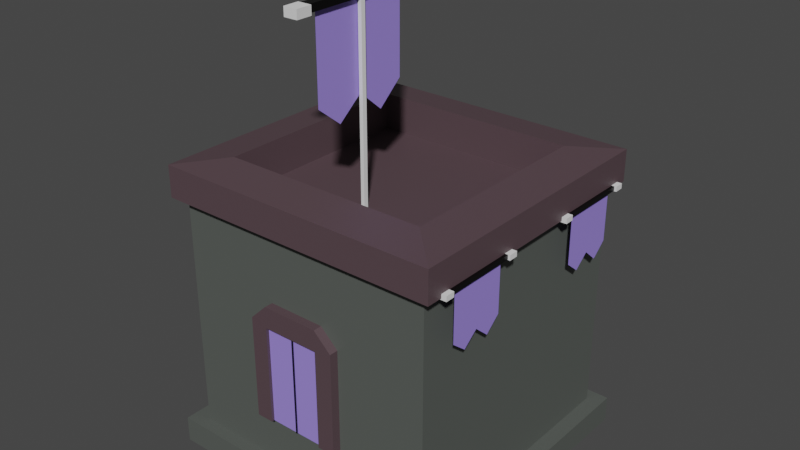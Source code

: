 # Source: house1.blend  (saved by Blender 3.0.42; exported with 4.5.12 LTS)
import bpy
from mathutils import Matrix  # noqa: F401  (used for matrix-valued properties, if any)

bpy.ops.wm.read_factory_settings(use_empty=True)
scene = bpy.context.scene
scene.name = 'Scene'

# ---- collections
col_collection = bpy.data.collections.new('Collection'); scene.collection.children.link(col_collection)

# ---- materials (node trees are filled in below, after node groups)
mat_1 = bpy.data.materials.new('1')
mat_1.use_transparent_shadow = False
mat_material_001 = bpy.data.materials.new('Material.001')
mat_material_001.use_transparent_shadow = False
mat_material_002 = bpy.data.materials.new('Material.002')
mat_material_002.use_transparent_shadow = False
mat_material = bpy.data.materials.new('Material')
mat_material.alpha_threshold = 0.0
mat_material.use_transparent_shadow = False
mat_material.line_color = (0.0, 0.0, 0.0, 1.0)
mat_material_003 = bpy.data.materials.new('Material.003')
mat_material_003.use_transparent_shadow = False
mat_material_005 = bpy.data.materials.new('Material.005')
mat_material_005.alpha_threshold = 0.0
mat_material_005.use_transparent_shadow = False
mat_material_005.line_color = (0.0, 0.0, 0.0, 1.0)
mat_material_006 = bpy.data.materials.new('Material.006')
mat_material_006.alpha_threshold = 0.0
mat_material_006.use_transparent_shadow = False
mat_material_006.line_color = (0.0, 0.0, 0.0, 1.0)
mat_material_008 = bpy.data.materials.new('Material.008')
mat_material_008.use_transparent_shadow = False

# ---- material node trees
mat_1.use_nodes = True; mat_1.node_tree.nodes.clear()
_N = mat_1.node_tree.nodes; _L = mat_1.node_tree.links
n0 = _N.new('ShaderNodeBsdfPrincipled'); n0.name = 'Principled BSDF'; n0.location = (10, 300)
n0.distribution = 'GGX'
n0.subsurface_method = 'RANDOM_WALK_SKIN'
n0.inputs[0].default_value = (0.09254, 0.1025, 0.09313, 1.0)
n0.inputs[3].default_value = 1.45
n0.inputs[27].default_value = (0.0, 0.0, 0.0, 1.0)
n0.inputs[28].default_value = 1.0
n1 = _N.new('ShaderNodeOutputMaterial'); n1.name = 'Material Output'; n1.location = (300, 300)
_L.new(n0.outputs[0], n1.inputs[0])
n1.is_active_output = True
mat_material_001.use_nodes = True; mat_material_001.node_tree.nodes.clear()
_N = mat_material_001.node_tree.nodes; _L = mat_material_001.node_tree.links
n0 = _N.new('ShaderNodeBsdfPrincipled'); n0.name = 'Principled BSDF'; n0.location = (10, 300)
n0.distribution = 'GGX'
n0.subsurface_method = 'RANDOM_WALK_SKIN'
n0.inputs[0].default_value = (0.09084, 0.05796, 0.0678, 1.0)
n0.inputs[3].default_value = 1.45
n0.inputs[27].default_value = (0.0, 0.0, 0.0, 1.0)
n0.inputs[28].default_value = 1.0
n1 = _N.new('ShaderNodeOutputMaterial'); n1.name = 'Material Output'; n1.location = (300, 300)
_L.new(n0.outputs[0], n1.inputs[0])
n1.is_active_output = True
mat_material_002.use_nodes = True; mat_material_002.node_tree.nodes.clear()
_N = mat_material_002.node_tree.nodes; _L = mat_material_002.node_tree.links
n0 = _N.new('ShaderNodeBsdfPrincipled'); n0.name = 'Principled BSDF'; n0.location = (10, 300)
n0.distribution = 'GGX'
n0.subsurface_method = 'RANDOM_WALK_SKIN'
n0.inputs[0].default_value = (0.3324, 0.2407, 0.8, 1.0)
n0.inputs[3].default_value = 1.45
n0.inputs[27].default_value = (0.0, 0.0, 0.0, 1.0)
n0.inputs[28].default_value = 1.0
n1 = _N.new('ShaderNodeOutputMaterial'); n1.name = 'Material Output'; n1.location = (300, 300)
_L.new(n0.outputs[0], n1.inputs[0])
n1.is_active_output = True
mat_material.use_nodes = True; mat_material.node_tree.nodes.clear()
_N = mat_material.node_tree.nodes; _L = mat_material.node_tree.links
n0 = _N.new('ShaderNodeOutputMaterial'); n0.name = 'Material Output'; n0.location = (300, 300)
n1 = _N.new('ShaderNodeBsdfPrincipled'); n1.name = 'Principled BSDF'; n1.location = (10, 300)
n1.distribution = 'GGX'
n1.subsurface_method = 'RANDOM_WALK_SKIN'
n1.inputs[0].default_value = (0.0, 0.0, 0.0, 1.0)
n1.inputs[2].default_value = 0.4
n1.inputs[3].default_value = 1.45
n1.inputs[27].default_value = (0.0, 0.0, 0.0, 1.0)
n1.inputs[28].default_value = 1.0
_L.new(n1.outputs[0], n0.inputs[0])
n0.is_active_output = True
mat_material_003.use_nodes = True; mat_material_003.node_tree.nodes.clear()
_N = mat_material_003.node_tree.nodes; _L = mat_material_003.node_tree.links
n0 = _N.new('ShaderNodeBsdfPrincipled'); n0.name = 'Principled BSDF'; n0.location = (10, 300)
n0.distribution = 'GGX'
n0.subsurface_method = 'RANDOM_WALK_SKIN'
n0.inputs[0].default_value = (0.0002983, 0.8, 0.0, 1.0)
n0.inputs[3].default_value = 1.45
n0.inputs[27].default_value = (0.0, 0.0, 0.0, 1.0)
n0.inputs[28].default_value = 1.0
n1 = _N.new('ShaderNodeOutputMaterial'); n1.name = 'Material Output'; n1.location = (300, 300)
_L.new(n0.outputs[0], n1.inputs[0])
n1.is_active_output = True
mat_material_005.use_nodes = True; mat_material_005.node_tree.nodes.clear()
_N = mat_material_005.node_tree.nodes; _L = mat_material_005.node_tree.links
n0 = _N.new('ShaderNodeOutputMaterial'); n0.name = 'Material Output'; n0.location = (300, 300)
n1 = _N.new('ShaderNodeBsdfPrincipled'); n1.name = 'Principled BSDF'; n1.location = (10, 300)
n1.distribution = 'GGX'
n1.subsurface_method = 'RANDOM_WALK_SKIN'
n1.inputs[0].default_value = (0.0, 0.0, 0.0, 1.0)
n1.inputs[2].default_value = 0.4
n1.inputs[3].default_value = 1.45
n1.inputs[27].default_value = (0.0, 0.0, 0.0, 1.0)
n1.inputs[28].default_value = 1.0
_L.new(n1.outputs[0], n0.inputs[0])
n0.is_active_output = True
mat_material_006.use_nodes = True; mat_material_006.node_tree.nodes.clear()
_N = mat_material_006.node_tree.nodes; _L = mat_material_006.node_tree.links
n0 = _N.new('ShaderNodeOutputMaterial'); n0.name = 'Material Output'; n0.location = (300, 300)
n1 = _N.new('ShaderNodeBsdfPrincipled'); n1.name = 'Principled BSDF'; n1.location = (10, 300)
n1.distribution = 'GGX'
n1.subsurface_method = 'RANDOM_WALK_SKIN'
n1.inputs[0].default_value = (0.0, 0.0, 0.0, 1.0)
n1.inputs[2].default_value = 0.4
n1.inputs[3].default_value = 1.45
n1.inputs[27].default_value = (0.0, 0.0, 0.0, 1.0)
n1.inputs[28].default_value = 1.0
_L.new(n1.outputs[0], n0.inputs[0])
n0.is_active_output = True
mat_material_008.use_nodes = True; mat_material_008.node_tree.nodes.clear()
_N = mat_material_008.node_tree.nodes; _L = mat_material_008.node_tree.links
n0 = _N.new('ShaderNodeBsdfPrincipled'); n0.name = 'Principled BSDF'; n0.location = (10, 300)
n0.distribution = 'GGX'
n0.subsurface_method = 'RANDOM_WALK_SKIN'
n0.inputs[0].default_value = (0.0002983, 0.8, 0.0, 1.0)
n0.inputs[3].default_value = 1.45
n0.inputs[27].default_value = (0.0, 0.0, 0.0, 1.0)
n0.inputs[28].default_value = 1.0
n1 = _N.new('ShaderNodeOutputMaterial'); n1.name = 'Material Output'; n1.location = (300, 300)
_L.new(n0.outputs[0], n1.inputs[0])
n1.is_active_output = True

# ---- world
world_world = bpy.data.worlds.new('World'); scene.world = world_world
world_world.use_nodes = True; world_world.node_tree.nodes.clear()
_N = world_world.node_tree.nodes; _L = world_world.node_tree.links
n0 = _N.new('ShaderNodeOutputWorld'); n0.name = 'World Output'; n0.location = (300, 300)
n1 = _N.new('ShaderNodeBackground'); n1.name = 'Background'; n1.location = (10, 300)
n1.inputs[0].default_value = (0.05088, 0.05088, 0.05088, 1.0)
_L.new(n1.outputs[0], n0.inputs[0])
n0.is_active_output = True
world_world.color = (0.05088, 0.05088, 0.05088)
world_world.use_sun_shadow = False
world_world.sun_shadow_jitter_overblur = 0.0

# ---- meshes
me_cube_001 = bpy.data.meshes.new('Cube.001')
me_cube_001.from_pydata([(-1.0, -1.0, -1.0), (0.7858, -0.7858, 0.7225), (-1.0, 1.0, -1.0), (0.7858, 0.7858, 0.7225), (1.0, -1.0, -1.0), (-0.7858, 0.7858, 0.7225), (1.0, 1.0, -1.0), (-0.7858, -0.7858, 0.7225), (-1.0, -1.0, 1.0), (-1.0, 1.0, 1.0), (1.0, 1.0, 1.0), (1.0, -1.0, 1.0), (-1.0, -1.0, 1.0), (-1.0, 1.0, 1.0), (1.0, 1.0, 1.0), (1.0, -1.0, 1.0), (-1.0, -1.0, 1.0), (-1.0, 1.0, 1.0), (1.0, 1.0, 1.0), (1.0, -1.0, 1.0), (-1.0, -1.0, 1.0), (-1.0, 1.0, 1.0), (1.0, 1.0, 1.0), (1.0, -1.0, 1.0), (-1.0, -1.0, 1.0), (-1.0, 1.0, 1.0), (1.0, 1.0, 1.0), (1.0, -1.0, 1.0), (-1.0, -1.0, 1.0), (-0.7858, -0.7858, 1.0), (-0.7858, 0.7858, 1.0), (-1.0, 1.0, 1.0), (0.7858, -0.7858, 1.0), (1.0, -1.0, 1.0), (0.7858, 0.7858, 1.0), (1.0, 1.0, 1.0)], [], [(0, 8, 9, 2), (2, 9, 10, 6), (6, 10, 11, 4), (4, 11, 8, 0), (2, 6, 4, 0), (33, 28, 24, 27), (12, 13, 9, 8), (13, 14, 10, 9), (14, 15, 11, 10), (15, 12, 8, 11), (16, 17, 13, 12), (17, 18, 14, 13), (18, 19, 15, 14), (19, 16, 12, 15), (20, 21, 17, 16), (21, 22, 18, 17), (22, 23, 19, 18), (23, 20, 16, 19), (24, 25, 21, 20), (25, 26, 22, 21), (26, 27, 23, 22), (27, 24, 20, 23), (34, 30, 5, 3), (35, 33, 27, 26), (3, 5, 7, 1), (31, 35, 26, 25), (29, 30, 31, 28), (30, 34, 35, 31), (34, 32, 33, 35), (32, 29, 28, 33), (28, 31, 25, 24), (32, 34, 3, 1), (30, 29, 7, 5), (29, 32, 1, 7)])
_uv = me_cube_001.uv_layers.new(name='UVMap')
_uv.uv.foreach_set('vector', [0.375, 0.0, 0.625, 0.0, 0.625, 0.25, 0.375, 0.25, 0.375, 0.25, 0.625, 0.25, 0.625, 0.5, 0.375, 0.5, 0.375, 0.5, 0.625, 0.5, 0.625, 0.75, 0.375, 0.75, 0.375, 0.75, 0.625, 0.75, 0.625, 1.0, 0.375, 1.0, 0.125, 0.5, 0.375, 0.5, 0.375, 0.75, 0.125, 0.75, 0.625, 0.75, 0.875, 0.75, 0.875, 0.75, 0.625, 0.75, 0.875, 0.75, 0.875, 0.5, 0.875, 0.5, 0.875, 0.75, 0.875, 0.5, 0.625, 0.5, 0.625, 0.5, 0.875, 0.5, 0.625, 0.5, 0.625, 0.75, 0.625, 0.75, 0.625, 0.5, 0.625, 0.75, 0.875, 0.75, 0.875, 0.75, 0.625, 0.75, 0.875, 0.75, 0.875, 0.5, 0.875, 0.5, 0.875, 0.75, 0.875, 0.5, 0.625, 0.5, 0.625, 0.5, 0.875, 0.5, 0.625, 0.5, 0.625, 0.75, 0.625, 0.75, 0.625, 0.5, 0.625, 0.75, 0.875, 0.75, 0.875, 0.75, 0.625, 0.75, 0.875, 0.75, 0.875, 0.5, 0.875, 0.5, 0.875, 0.75, 0.875, 0.5, 0.625, 0.5, 0.625, 0.5, 0.875, 0.5, 0.625, 0.5, 0.625, 0.75, 0.625, 0.75, 0.625, 0.5, 0.625, 0.75, 0.875, 0.75, 0.875, 0.75, 0.625, 0.75, 0.875, 0.75, 0.875, 0.5, 0.875, 0.5, 0.875, 0.75, 0.875, 0.5, 0.625, 0.5, 0.625, 0.5, 0.875, 0.5, 0.625, 0.5, 0.625, 0.75, 0.625, 0.75, 0.625, 0.5, 0.625, 0.75, 0.875, 0.75, 0.875, 0.75, 0.625, 0.75, 0.6518, 0.5268, 0.8482, 0.5268, 0.8482, 0.5268, 0.6518, 0.5268, 0.625, 0.5, 0.625, 0.75, 0.625, 0.75, 0.625, 0.5, 0.6518, 0.5268, 0.8482, 0.5268, 0.8482, 0.7232, 0.6518, 0.7232, 0.875, 0.5, 0.625, 0.5, 0.625, 0.5, 0.875, 0.5, 0.8482, 0.7232, 0.8482, 0.5268, 0.875, 0.5, 0.875, 0.75, 0.8482, 0.5268, 0.6518, 0.5268, 0.625, 0.5, 0.875, 0.5, 0.6518, 0.5268, 0.6518, 0.7232, 0.625, 0.75, 0.625, 0.5, 0.6518, 0.7232, 0.8482, 0.7232, 0.875, 0.75, 0.625, 0.75, 0.875, 0.75, 0.875, 0.5, 0.875, 0.5, 0.875, 0.75, 0.6518, 0.7232, 0.6518, 0.5268, 0.6518, 0.5268, 0.6518, 0.7232, 0.8482, 0.5268, 0.8482, 0.7232, 0.8482, 0.7232, 0.8482, 0.5268, 0.8482, 0.7232, 0.6518, 0.7232, 0.6518, 0.7232, 0.8482, 0.7232])
me_cube_001.materials.append(mat_1)
me_cube_001.use_remesh_fix_poles = True
me_cube_001.use_remesh_preserve_attributes = False
me_cube_001.update()
me_cube_003 = bpy.data.meshes.new('Cube.003')
me_cube_003.from_pydata([(-1.0, -1.0, -1.0), (-1.0, -1.0, 0.7103), (-1.0, 1.0, -1.0), (-1.0, 1.0, 0.7103), (1.0, -1.0, -1.0), (1.0, -1.0, 0.7103), (1.0, 1.0, -1.0), (1.0, 1.0, 0.7103), (-1.0, -1.0, 0.6366), (-1.0, 1.0, 0.6366), (1.0, 1.0, 0.6366), (1.0, -1.0, 0.6366), (-1.0, 0.6296, -1.0), (-1.0, 0.6296, 0.9855), (1.0, 0.6296, -1.0), (1.0, 0.6296, 0.9855), (1.0, 0.6296, 0.6366), (-1.0, 0.6296, 0.6366), (-1.0, -0.6171, -1.0), (1.0, -0.6171, 0.9855), (1.0, -0.6171, 0.6366), (-1.0, -0.6171, 0.9855), (1.0, -0.6171, -1.0), (-1.0, -0.6171, 0.6366), (-0.2194, -0.6171, 0.6366), (-0.2194, 0.6296, 0.6366), (-0.2194, 0.6296, -1.0), (-0.2194, -0.6171, -1.0), (-0.511, -0.6171, 0.6366), (-0.511, 0.6296, 0.6366), (-0.511, 0.6296, -1.0), (-0.511, -0.6171, -1.0), (-1.0, 0.6296, 0.9855), (1.0, 0.6296, -1.0), (-1.0, 0.6296, 0.6366), (-1.0, 0.6296, -1.0), (1.0, 0.6296, 0.9855), (1.0, 0.6296, 0.6366), (-0.2194, 0.6296, 0.6366), (-0.2194, 0.6296, -1.0), (-0.511, 0.6296, 0.6366), (-0.511, 0.6296, -1.0)], [], [(17, 13, 3, 9), (9, 3, 7, 10), (20, 19, 5, 11), (11, 5, 1, 8), (18, 22, 4, 0), (19, 21, 1, 5), (4, 11, 8, 0), (22, 20, 11, 4), (2, 9, 10, 6), (12, 17, 9, 2), (6, 10, 16, 14), (7, 3, 13, 15), (2, 6, 14, 12), (10, 7, 15, 16), (34, 32, 13, 17), (8, 1, 21, 23), (0, 8, 23, 18), (33, 37, 20, 22), (36, 32, 21, 19), (37, 36, 19, 20), (39, 27, 31, 41), (18, 23, 24, 27), (17, 12, 26, 25), (34, 17, 25, 38), (41, 40, 29, 30), (38, 25, 29, 40), (27, 24, 28, 31), (25, 26, 30, 29), (24, 38, 40, 28), (31, 28, 40, 41), (23, 34, 38, 24), (26, 39, 41, 30), (16, 15, 36, 37), (12, 14, 33, 35), (15, 13, 32, 36), (14, 16, 37, 33), (23, 21, 32, 34), (12, 35, 39, 26)])
me_cube_003.polygons.foreach_set('material_index', [0, 0, 0, 0, 0, 0, 0, 0, 0, 0, 0, 0, 0, 0, 0, 0, 0, 0, 0, 0, 0, 0, 0, 0, 1, 0, 0, 0, 0, 1, 0, 0, 0, 0, 0, 0, 0, 0])
_uv = me_cube_003.uv_layers.new(name='UVMap')
_uv.uv.foreach_set('vector', [0.5796, 0.2037, 0.625, 0.2037, 0.625, 0.25, 0.5796, 0.25, 0.5796, 0.25, 0.625, 0.25, 0.625, 0.5, 0.5796, 0.5, 0.5796, 0.7021, 0.625, 0.7021, 0.625, 0.75, 0.5796, 0.75, 0.5796, 0.75, 0.625, 0.75, 0.625, 1.0, 0.5796, 1.0, 0.125, 0.7021, 0.375, 0.7021, 0.375, 0.75, 0.125, 0.75, 0.625, 0.7021, 0.875, 0.7021, 0.875, 0.75, 0.625, 0.75, 0.375, 0.75, 0.5796, 0.75, 0.5796, 1.0, 0.375, 1.0, 0.375, 0.7021, 0.5796, 0.7021, 0.5796, 0.75, 0.375, 0.75, 0.375, 0.25, 0.5796, 0.25, 0.5796, 0.5, 0.375, 0.5, 0.375, 0.2037, 0.5796, 0.2037, 0.5796, 0.25, 0.375, 0.25, 0.375, 0.5, 0.5796, 0.5, 0.5796, 0.5463, 0.375, 0.5463, 0.625, 0.5, 0.875, 0.5, 0.875, 0.5463, 0.625, 0.5463, 0.125, 0.5, 0.375, 0.5, 0.375, 0.5463, 0.125, 0.5463, 0.5796, 0.5, 0.625, 0.5, 0.625, 0.5463, 0.5796, 0.5463, 0.5796, 0.2037, 0.625, 0.2037, 0.625, 0.2037, 0.5796, 0.2037, 0.5796, 0.0, 0.625, 0.0, 0.625, 0.04787, 0.5796, 0.04787, 0.375, 0.0, 0.5796, 0.0, 0.5796, 0.04787, 0.375, 0.04787, 0.375, 0.5463, 0.5796, 0.5463, 0.5796, 0.7021, 0.375, 0.7021, 0.625, 0.5463, 0.875, 0.5463, 0.875, 0.7021, 0.625, 0.7021, 0.5796, 0.5463, 0.625, 0.5463, 0.625, 0.7021, 0.5796, 0.7021, 0.125, 0.5463, 0.125, 0.7021, 0.125, 0.7021, 0.125, 0.5463, 0.375, 0.04787, 0.5796, 0.04787, 0.5796, 0.04787, 0.375, 0.04787, 0.5796, 0.2037, 0.375, 0.2037, 0.375, 0.2037, 0.5796, 0.2037, 0.5796, 0.2037, 0.5796, 0.2037, 0.5796, 0.2037, 0.5796, 0.2037, 0.375, 0.2037, 0.5796, 0.2037, 0.5796, 0.2037, 0.375, 0.2037, 0.5796, 0.2037, 0.5796, 0.2037, 0.5796, 0.2037, 0.5796, 0.2037, 0.375, 0.04787, 0.5796, 0.04787, 0.5796, 0.04787, 0.375, 0.04787, 0.5796, 0.2037, 0.375, 0.2037, 0.375, 0.2037, 0.5796, 0.2037, 0.5796, 0.04787, 0.5796, 0.2037, 0.5796, 0.2037, 0.5796, 0.04787, 0.375, 0.04787, 0.5796, 0.04787, 0.5796, 0.2037, 0.375, 0.2037, 0.5796, 0.04787, 0.5796, 0.2037, 0.5796, 0.2037, 0.5796, 0.04787, 0.125, 0.5463, 0.125, 0.5463, 0.125, 0.5463, 0.125, 0.5463, 0.5796, 0.5463, 0.625, 0.5463, 0.625, 0.5463, 0.5796, 0.5463, 0.125, 0.5463, 0.375, 0.5463, 0.375, 0.5463, 0.125, 0.5463, 0.625, 0.5463, 0.875, 0.5463, 0.875, 0.5463, 0.625, 0.5463, 0.375, 0.5463, 0.5796, 0.5463, 0.5796, 0.5463, 0.375, 0.5463, 0.5796, 0.04787, 0.625, 0.04787, 0.625, 0.2037, 0.5796, 0.2037, 0.125, 0.5463, 0.125, 0.5463, 0.125, 0.5463, 0.125, 0.5463])
me_cube_003.materials.append(mat_material_001)
me_cube_003.materials.append(mat_material_002)
me_cube_003.use_remesh_fix_poles = True
me_cube_003.use_remesh_preserve_attributes = False
me_cube_003.update()
me_cube_004 = bpy.data.meshes.new('Cube.004')
me_cube_004.from_pydata([(-1.0, -1.0, -1.0), (-1.0, -1.0, 1.0), (-1.0, 1.0, -1.0), (-1.0, 1.0, 1.0), (1.0, -1.0, -1.0), (1.0, -1.0, 1.0), (1.0, 1.0, -1.0), (1.0, 1.0, 1.0)], [], [(0, 1, 3, 2), (2, 3, 7, 6), (6, 7, 5, 4), (4, 5, 1, 0), (2, 6, 4, 0), (7, 3, 1, 5)])
_uv = me_cube_004.uv_layers.new(name='UVMap')
_uv.uv.foreach_set('vector', [0.375, 0.0, 0.625, 0.0, 0.625, 0.25, 0.375, 0.25, 0.375, 0.25, 0.625, 0.25, 0.625, 0.5, 0.375, 0.5, 0.375, 0.5, 0.625, 0.5, 0.625, 0.75, 0.375, 0.75, 0.375, 0.75, 0.625, 0.75, 0.625, 1.0, 0.375, 1.0, 0.125, 0.5, 0.375, 0.5, 0.375, 0.75, 0.125, 0.75, 0.625, 0.5, 0.875, 0.5, 0.875, 0.75, 0.625, 0.75])
me_cube_004.materials.append(mat_material)
me_cube_004.use_remesh_fix_poles = True
me_cube_004.use_remesh_preserve_attributes = False
me_cube_004.update()
me_cube_006 = bpy.data.meshes.new('Cube.006')
me_cube_006.from_pydata([(-1.0, -1.0, -1.0), (-1.0, -1.0, 0.7103), (-1.0, 1.0, -1.0), (-1.0, 1.0, 0.7103), (1.0, -1.0, -1.0), (1.0, -1.0, 0.7103), (1.0, 1.0, -1.0), (1.0, 1.0, 0.7103), (-1.0, -1.0, 0.6366), (-1.0, 1.0, 0.6366), (1.0, 1.0, 0.6366), (1.0, -1.0, 0.6366), (-1.0, 0.6296, -1.0), (-1.0, 0.6296, 0.9855), (1.0, 0.6296, -1.0), (1.0, 0.6296, 0.9855), (1.0, 0.6296, 0.6366), (-1.0, 0.6296, 0.6366), (-1.0, -0.6171, -1.0), (1.0, -0.6171, 0.9855), (1.0, -0.6171, 0.6366), (-1.0, -0.6171, 0.9855), (1.0, -0.6171, -1.0), (-1.0, -0.6171, 0.6366), (-0.2194, -0.6171, 0.6366), (-0.2194, 0.6296, 0.6366), (-0.2194, 0.6296, -1.0), (-0.2194, -0.6171, -1.0), (-0.511, -0.6171, 0.6366), (-0.511, 0.6296, 0.6366), (-0.511, 0.6296, -1.0), (-0.511, -0.6171, -1.0), (-1.0, 0.6296, 0.9855), (1.0, 0.6296, -1.0), (-1.0, 0.6296, 0.6366), (-1.0, 0.6296, -1.0), (1.0, 0.6296, 0.9855), (1.0, 0.6296, 0.6366), (-0.2194, 0.6296, 0.6366), (-0.2194, 0.6296, -1.0), (-0.511, 0.6296, 0.6366), (-0.511, 0.6296, -1.0)], [], [(17, 13, 3, 9), (9, 3, 7, 10), (20, 19, 5, 11), (11, 5, 1, 8), (18, 22, 4, 0), (19, 21, 1, 5), (4, 11, 8, 0), (22, 20, 11, 4), (2, 9, 10, 6), (12, 17, 9, 2), (6, 10, 16, 14), (7, 3, 13, 15), (2, 6, 14, 12), (10, 7, 15, 16), (34, 32, 13, 17), (8, 1, 21, 23), (0, 8, 23, 18), (33, 37, 20, 22), (36, 32, 21, 19), (37, 36, 19, 20), (39, 27, 31, 41), (18, 23, 24, 27), (17, 12, 26, 25), (34, 17, 25, 38), (41, 40, 29, 30), (38, 25, 29, 40), (27, 24, 28, 31), (25, 26, 30, 29), (24, 38, 40, 28), (31, 28, 40, 41), (23, 34, 38, 24), (26, 39, 41, 30), (16, 15, 36, 37), (12, 14, 33, 35), (15, 13, 32, 36), (14, 16, 37, 33), (23, 21, 32, 34), (12, 35, 39, 26)])
me_cube_006.polygons.foreach_set('material_index', [0, 0, 0, 0, 0, 0, 0, 0, 0, 0, 0, 0, 0, 0, 0, 0, 0, 0, 0, 0, 0, 0, 0, 0, 1, 0, 0, 0, 0, 2, 0, 0, 0, 0, 0, 0, 0, 0])
_uv = me_cube_006.uv_layers.new(name='UVMap')
_uv.uv.foreach_set('vector', [0.5796, 0.2037, 0.625, 0.2037, 0.625, 0.25, 0.5796, 0.25, 0.5796, 0.25, 0.625, 0.25, 0.625, 0.5, 0.5796, 0.5, 0.5796, 0.7021, 0.625, 0.7021, 0.625, 0.75, 0.5796, 0.75, 0.5796, 0.75, 0.625, 0.75, 0.625, 1.0, 0.5796, 1.0, 0.125, 0.7021, 0.375, 0.7021, 0.375, 0.75, 0.125, 0.75, 0.625, 0.7021, 0.875, 0.7021, 0.875, 0.75, 0.625, 0.75, 0.375, 0.75, 0.5796, 0.75, 0.5796, 1.0, 0.375, 1.0, 0.375, 0.7021, 0.5796, 0.7021, 0.5796, 0.75, 0.375, 0.75, 0.375, 0.25, 0.5796, 0.25, 0.5796, 0.5, 0.375, 0.5, 0.375, 0.2037, 0.5796, 0.2037, 0.5796, 0.25, 0.375, 0.25, 0.375, 0.5, 0.5796, 0.5, 0.5796, 0.5463, 0.375, 0.5463, 0.625, 0.5, 0.875, 0.5, 0.875, 0.5463, 0.625, 0.5463, 0.125, 0.5, 0.375, 0.5, 0.375, 0.5463, 0.125, 0.5463, 0.5796, 0.5, 0.625, 0.5, 0.625, 0.5463, 0.5796, 0.5463, 0.5796, 0.2037, 0.625, 0.2037, 0.625, 0.2037, 0.5796, 0.2037, 0.5796, 0.0, 0.625, 0.0, 0.625, 0.04787, 0.5796, 0.04787, 0.375, 0.0, 0.5796, 0.0, 0.5796, 0.04787, 0.375, 0.04787, 0.375, 0.5463, 0.5796, 0.5463, 0.5796, 0.7021, 0.375, 0.7021, 0.625, 0.5463, 0.875, 0.5463, 0.875, 0.7021, 0.625, 0.7021, 0.5796, 0.5463, 0.625, 0.5463, 0.625, 0.7021, 0.5796, 0.7021, 0.125, 0.5463, 0.125, 0.7021, 0.125, 0.7021, 0.125, 0.5463, 0.375, 0.04787, 0.5796, 0.04787, 0.5796, 0.04787, 0.375, 0.04787, 0.5796, 0.2037, 0.375, 0.2037, 0.375, 0.2037, 0.5796, 0.2037, 0.5796, 0.2037, 0.5796, 0.2037, 0.5796, 0.2037, 0.5796, 0.2037, 0.375, 0.2037, 0.5796, 0.2037, 0.5796, 0.2037, 0.375, 0.2037, 0.5796, 0.2037, 0.5796, 0.2037, 0.5796, 0.2037, 0.5796, 0.2037, 0.375, 0.04787, 0.5796, 0.04787, 0.5796, 0.04787, 0.375, 0.04787, 0.5796, 0.2037, 0.375, 0.2037, 0.375, 0.2037, 0.5796, 0.2037, 0.5796, 0.04787, 0.5796, 0.2037, 0.5796, 0.2037, 0.5796, 0.04787, 0.375, 0.04787, 0.5796, 0.04787, 0.5796, 0.2037, 0.375, 0.2037, 0.5796, 0.04787, 0.5796, 0.2037, 0.5796, 0.2037, 0.5796, 0.04787, 0.125, 0.5463, 0.125, 0.5463, 0.125, 0.5463, 0.125, 0.5463, 0.5796, 0.5463, 0.625, 0.5463, 0.625, 0.5463, 0.5796, 0.5463, 0.125, 0.5463, 0.375, 0.5463, 0.375, 0.5463, 0.125, 0.5463, 0.625, 0.5463, 0.875, 0.5463, 0.875, 0.5463, 0.625, 0.5463, 0.375, 0.5463, 0.5796, 0.5463, 0.5796, 0.5463, 0.375, 0.5463, 0.5796, 0.04787, 0.625, 0.04787, 0.625, 0.2037, 0.5796, 0.2037, 0.125, 0.5463, 0.125, 0.5463, 0.125, 0.5463, 0.125, 0.5463])
me_cube_006.materials.append(mat_material_001)
me_cube_006.materials.append(mat_material_003)
me_cube_006.materials.append(mat_material_002)
me_cube_006.use_remesh_fix_poles = True
me_cube_006.use_remesh_preserve_attributes = False
me_cube_006.update()
me_cube_005 = bpy.data.meshes.new('Cube.005')
me_cube_005.from_pydata([(-1.0, -1.0, -1.0), (-1.0, -1.0, 1.0), (-1.0, 1.0, -1.0), (-1.0, 1.0, 1.0), (1.0, -1.0, -1.0), (1.0, -1.0, 1.0), (1.0, 1.0, -1.0), (1.0, 1.0, 1.0)], [], [(0, 1, 3, 2), (2, 3, 7, 6), (6, 7, 5, 4), (4, 5, 1, 0), (2, 6, 4, 0), (7, 3, 1, 5)])
_uv = me_cube_005.uv_layers.new(name='UVMap')
_uv.uv.foreach_set('vector', [0.375, 0.0, 0.625, 0.0, 0.625, 0.25, 0.375, 0.25, 0.375, 0.25, 0.625, 0.25, 0.625, 0.5, 0.375, 0.5, 0.375, 0.5, 0.625, 0.5, 0.625, 0.75, 0.375, 0.75, 0.375, 0.75, 0.625, 0.75, 0.625, 1.0, 0.375, 1.0, 0.125, 0.5, 0.375, 0.5, 0.375, 0.75, 0.125, 0.75, 0.625, 0.5, 0.875, 0.5, 0.875, 0.75, 0.625, 0.75])
me_cube_005.materials.append(mat_material_005)
me_cube_005.use_remesh_fix_poles = True
me_cube_005.use_remesh_preserve_attributes = False
me_cube_005.update()
me_cube_008 = bpy.data.meshes.new('Cube.008')
me_cube_008.from_pydata([(-1.0, -1.0, -1.0), (-1.0, -1.0, 1.0), (-1.0, 1.0, -1.0), (-1.0, 1.0, 1.0), (1.0, -1.0, -1.0), (1.0, -1.0, 1.0), (1.0, 1.0, -1.0), (1.0, 1.0, 1.0)], [], [(0, 1, 3, 2), (2, 3, 7, 6), (6, 7, 5, 4), (4, 5, 1, 0), (2, 6, 4, 0), (7, 3, 1, 5)])
_uv = me_cube_008.uv_layers.new(name='UVMap')
_uv.uv.foreach_set('vector', [0.375, 0.0, 0.625, 0.0, 0.625, 0.25, 0.375, 0.25, 0.375, 0.25, 0.625, 0.25, 0.625, 0.5, 0.375, 0.5, 0.375, 0.5, 0.625, 0.5, 0.625, 0.75, 0.375, 0.75, 0.375, 0.75, 0.625, 0.75, 0.625, 1.0, 0.375, 1.0, 0.125, 0.5, 0.375, 0.5, 0.375, 0.75, 0.125, 0.75, 0.625, 0.5, 0.875, 0.5, 0.875, 0.75, 0.625, 0.75])
me_cube_008.materials.append(mat_material_006)
me_cube_008.use_remesh_fix_poles = True
me_cube_008.use_remesh_preserve_attributes = False
me_cube_008.update()
me_cube_007 = bpy.data.meshes.new('Cube.007')
me_cube_007.from_pydata([(-1.0, -1.0, -1.0), (-1.0, -1.0, 0.7103), (-1.0, 1.0, -1.0), (-1.0, 1.0, 0.7103), (1.0, -1.0, -1.0), (1.0, -1.0, 0.7103), (1.0, 1.0, -1.0), (1.0, 1.0, 0.7103), (-1.0, -1.0, 0.6366), (-1.0, 1.0, 0.6366), (1.0, 1.0, 0.6366), (1.0, -1.0, 0.6366), (-1.0, 0.6296, -1.0), (-1.0, 0.6296, 0.9855), (1.0, 0.6296, -1.0), (1.0, 0.6296, 0.9855), (1.0, 0.6296, 0.6366), (-1.0, 0.6296, 0.6366), (-1.0, -0.6171, -1.0), (1.0, -0.6171, 0.9855), (1.0, -0.6171, 0.6366), (-1.0, -0.6171, 0.9855), (1.0, -0.6171, -1.0), (-1.0, -0.6171, 0.6366), (-0.2194, -0.6171, 0.6366), (-0.2194, 0.6296, 0.6366), (-0.2194, 0.6296, -1.0), (-0.2194, -0.6171, -1.0), (-0.511, -0.6171, 0.6366), (-0.511, 0.6296, 0.6366), (-0.511, 0.6296, -1.0), (-0.511, -0.6171, -1.0), (-1.0, 0.6296, 0.9855), (1.0, 0.6296, -1.0), (-1.0, 0.6296, 0.6366), (-1.0, 0.6296, -1.0), (1.0, 0.6296, 0.9855), (1.0, 0.6296, 0.6366), (-0.2194, 0.6296, 0.6366), (-0.2194, 0.6296, -1.0), (-0.511, 0.6296, 0.6366), (-0.511, 0.6296, -1.0)], [], [(17, 13, 3, 9), (9, 3, 7, 10), (20, 19, 5, 11), (11, 5, 1, 8), (18, 22, 4, 0), (19, 21, 1, 5), (4, 11, 8, 0), (22, 20, 11, 4), (2, 9, 10, 6), (12, 17, 9, 2), (6, 10, 16, 14), (7, 3, 13, 15), (2, 6, 14, 12), (10, 7, 15, 16), (34, 32, 13, 17), (8, 1, 21, 23), (0, 8, 23, 18), (33, 37, 20, 22), (36, 32, 21, 19), (37, 36, 19, 20), (39, 27, 31, 41), (18, 23, 24, 27), (17, 12, 26, 25), (34, 17, 25, 38), (41, 40, 29, 30), (38, 25, 29, 40), (27, 24, 28, 31), (25, 26, 30, 29), (24, 38, 40, 28), (31, 28, 40, 41), (23, 34, 38, 24), (26, 39, 41, 30), (16, 15, 36, 37), (12, 14, 33, 35), (15, 13, 32, 36), (14, 16, 37, 33), (23, 21, 32, 34), (12, 35, 39, 26)])
me_cube_007.polygons.foreach_set('material_index', [0, 0, 0, 0, 0, 0, 0, 0, 0, 0, 0, 0, 0, 0, 0, 0, 0, 0, 0, 0, 0, 0, 0, 0, 1, 0, 0, 0, 0, 2, 0, 0, 0, 0, 0, 0, 0, 0])
_uv = me_cube_007.uv_layers.new(name='UVMap')
_uv.uv.foreach_set('vector', [0.5796, 0.2037, 0.625, 0.2037, 0.625, 0.25, 0.5796, 0.25, 0.5796, 0.25, 0.625, 0.25, 0.625, 0.5, 0.5796, 0.5, 0.5796, 0.7021, 0.625, 0.7021, 0.625, 0.75, 0.5796, 0.75, 0.5796, 0.75, 0.625, 0.75, 0.625, 1.0, 0.5796, 1.0, 0.125, 0.7021, 0.375, 0.7021, 0.375, 0.75, 0.125, 0.75, 0.625, 0.7021, 0.875, 0.7021, 0.875, 0.75, 0.625, 0.75, 0.375, 0.75, 0.5796, 0.75, 0.5796, 1.0, 0.375, 1.0, 0.375, 0.7021, 0.5796, 0.7021, 0.5796, 0.75, 0.375, 0.75, 0.375, 0.25, 0.5796, 0.25, 0.5796, 0.5, 0.375, 0.5, 0.375, 0.2037, 0.5796, 0.2037, 0.5796, 0.25, 0.375, 0.25, 0.375, 0.5, 0.5796, 0.5, 0.5796, 0.5463, 0.375, 0.5463, 0.625, 0.5, 0.875, 0.5, 0.875, 0.5463, 0.625, 0.5463, 0.125, 0.5, 0.375, 0.5, 0.375, 0.5463, 0.125, 0.5463, 0.5796, 0.5, 0.625, 0.5, 0.625, 0.5463, 0.5796, 0.5463, 0.5796, 0.2037, 0.625, 0.2037, 0.625, 0.2037, 0.5796, 0.2037, 0.5796, 0.0, 0.625, 0.0, 0.625, 0.04787, 0.5796, 0.04787, 0.375, 0.0, 0.5796, 0.0, 0.5796, 0.04787, 0.375, 0.04787, 0.375, 0.5463, 0.5796, 0.5463, 0.5796, 0.7021, 0.375, 0.7021, 0.625, 0.5463, 0.875, 0.5463, 0.875, 0.7021, 0.625, 0.7021, 0.5796, 0.5463, 0.625, 0.5463, 0.625, 0.7021, 0.5796, 0.7021, 0.125, 0.5463, 0.125, 0.7021, 0.125, 0.7021, 0.125, 0.5463, 0.375, 0.04787, 0.5796, 0.04787, 0.5796, 0.04787, 0.375, 0.04787, 0.5796, 0.2037, 0.375, 0.2037, 0.375, 0.2037, 0.5796, 0.2037, 0.5796, 0.2037, 0.5796, 0.2037, 0.5796, 0.2037, 0.5796, 0.2037, 0.375, 0.2037, 0.5796, 0.2037, 0.5796, 0.2037, 0.375, 0.2037, 0.5796, 0.2037, 0.5796, 0.2037, 0.5796, 0.2037, 0.5796, 0.2037, 0.375, 0.04787, 0.5796, 0.04787, 0.5796, 0.04787, 0.375, 0.04787, 0.5796, 0.2037, 0.375, 0.2037, 0.375, 0.2037, 0.5796, 0.2037, 0.5796, 0.04787, 0.5796, 0.2037, 0.5796, 0.2037, 0.5796, 0.04787, 0.375, 0.04787, 0.5796, 0.04787, 0.5796, 0.2037, 0.375, 0.2037, 0.5796, 0.04787, 0.5796, 0.2037, 0.5796, 0.2037, 0.5796, 0.04787, 0.125, 0.5463, 0.125, 0.5463, 0.125, 0.5463, 0.125, 0.5463, 0.5796, 0.5463, 0.625, 0.5463, 0.625, 0.5463, 0.5796, 0.5463, 0.125, 0.5463, 0.375, 0.5463, 0.375, 0.5463, 0.125, 0.5463, 0.625, 0.5463, 0.875, 0.5463, 0.875, 0.5463, 0.625, 0.5463, 0.375, 0.5463, 0.5796, 0.5463, 0.5796, 0.5463, 0.375, 0.5463, 0.5796, 0.04787, 0.625, 0.04787, 0.625, 0.2037, 0.5796, 0.2037, 0.125, 0.5463, 0.125, 0.5463, 0.125, 0.5463, 0.125, 0.5463])
me_cube_007.materials.append(mat_material_001)
me_cube_007.materials.append(mat_material_008)
me_cube_007.materials.append(mat_material_002)
me_cube_007.use_remesh_fix_poles = True
me_cube_007.use_remesh_preserve_attributes = False
me_cube_007.update()
me_cube_009 = bpy.data.meshes.new('Cube.009')
me_cube_009.from_pydata([(-1.0, -1.0, -3.324), (-1.0, -1.0, -1.324), (-1.0, 1.0, -3.324), (-1.0, 1.0, -1.324), (1.0, -1.0, -3.324), (1.0, -1.0, -1.324), (1.0, 1.0, -3.324), (1.0, 1.0, -1.324), (-1.0, 0.4881, -3.324), (-1.0, 0.4881, -1.324), (1.0, 0.4881, -3.324), (1.0, 0.4881, -1.324), (-1.0, -0.4092, -3.324), (1.0, -0.4092, -1.324), (-1.0, -0.4092, -1.324), (1.0, -0.4092, -3.324), (-0.7178, 1.0, -3.324), (-0.7178, 1.0, -1.324), (-0.7178, -1.0, -3.324), (-0.7178, -1.0, -1.324), (-0.7178, 0.4881, -1.324), (-0.7178, 0.4881, -3.324), (-0.7178, -0.4092, -1.324), (-0.7178, -0.4092, -3.324)], [], [(8, 9, 3, 2), (16, 17, 7, 6), (15, 13, 5, 4), (18, 19, 1, 0), (23, 15, 4, 18), (22, 14, 1, 19), (17, 3, 9, 20), (16, 6, 10, 21), (6, 7, 11, 10), (0, 1, 14, 12), (21, 10, 15, 23), (10, 11, 13, 15), (11, 20, 22, 13), (2, 16, 21, 8), (7, 17, 20, 11), (13, 22, 19, 5), (12, 23, 18, 0), (4, 5, 19, 18), (2, 3, 17, 16)])
_uv = me_cube_009.uv_layers.new(name='UVMap')
_uv.uv.foreach_set('vector', [0.375, 0.186, 0.625, 0.186, 0.625, 0.25, 0.375, 0.25, 0.375, 0.2853, 0.625, 0.2853, 0.625, 0.5, 0.375, 0.5, 0.375, 0.6762, 0.625, 0.6762, 0.625, 0.75, 0.375, 0.75, 0.375, 0.9647, 0.625, 0.9647, 0.625, 1.0, 0.375, 1.0, 0.1603, 0.6762, 0.375, 0.6762, 0.375, 0.75, 0.1603, 0.75, 0.8397, 0.6762, 0.875, 0.6762, 0.875, 0.75, 0.8397, 0.75, 0.8397, 0.5, 0.875, 0.5, 0.875, 0.564, 0.8397, 0.564, 0.1603, 0.5, 0.375, 0.5, 0.375, 0.564, 0.1603, 0.564, 0.375, 0.5, 0.625, 0.5, 0.625, 0.564, 0.375, 0.564, 0.375, 0.0, 0.625, 0.0, 0.625, 0.07385, 0.375, 0.07385, 0.1603, 0.564, 0.375, 0.564, 0.375, 0.6762, 0.1603, 0.6762, 0.375, 0.564, 0.625, 0.564, 0.625, 0.6762, 0.375, 0.6762, 0.625, 0.564, 0.8397, 0.564, 0.8397, 0.6762, 0.625, 0.6762, 0.125, 0.5, 0.1603, 0.5, 0.1603, 0.564, 0.125, 0.564, 0.625, 0.5, 0.8397, 0.5, 0.8397, 0.564, 0.625, 0.564, 0.625, 0.6762, 0.8397, 0.6762, 0.8397, 0.75, 0.625, 0.75, 0.125, 0.6762, 0.1603, 0.6762, 0.1603, 0.75, 0.125, 0.75, 0.375, 0.75, 0.625, 0.75, 0.625, 0.9647, 0.375, 0.9647, 0.375, 0.25, 0.625, 0.25, 0.625, 0.2853, 0.375, 0.2853])
me_cube_009.materials.append(mat_1)
me_cube_009.use_remesh_fix_poles = True
me_cube_009.use_remesh_preserve_attributes = False
me_cube_009.update()
me_cube_010 = bpy.data.meshes.new('Cube.010')
me_cube_010.from_pydata([(-1.0, -1.0, -1.0), (-1.0, -1.0, 1.0), (-1.0, 1.0, -1.0), (-1.0, 1.0, 1.0), (1.0, -1.0, -1.0), (1.0, -1.0, 1.0), (1.0, 1.0, -1.0), (1.0, 1.0, 1.0)], [], [(0, 1, 3, 2), (2, 3, 7, 6), (6, 7, 5, 4), (4, 5, 1, 0), (2, 6, 4, 0), (7, 3, 1, 5)])
_uv = me_cube_010.uv_layers.new(name='UVMap')
_uv.uv.foreach_set('vector', [0.375, 0.0, 0.625, 0.0, 0.625, 0.25, 0.375, 0.25, 0.375, 0.25, 0.625, 0.25, 0.625, 0.5, 0.375, 0.5, 0.375, 0.5, 0.625, 0.5, 0.625, 0.75, 0.375, 0.75, 0.375, 0.75, 0.625, 0.75, 0.625, 1.0, 0.375, 1.0, 0.125, 0.5, 0.375, 0.5, 0.375, 0.75, 0.125, 0.75, 0.625, 0.5, 0.875, 0.5, 0.875, 0.75, 0.625, 0.75])
me_cube_010.materials.append(mat_material)
me_cube_010.use_remesh_fix_poles = True
me_cube_010.use_remesh_preserve_attributes = False
me_cube_010.update()
me_cube_011 = bpy.data.meshes.new('Cube.011')
me_cube_011.from_pydata([(-1.0, -1.0, -1.0), (-1.0, -1.0, 1.0), (-1.0, 1.0, -1.0), (-1.0, 1.0, 1.0), (1.0, -1.0, -1.0), (1.0, -1.0, 1.0), (1.0, 1.0, -1.0), (1.0, 1.0, 1.0)], [], [(0, 1, 3, 2), (2, 3, 7, 6), (6, 7, 5, 4), (4, 5, 1, 0), (2, 6, 4, 0), (7, 3, 1, 5)])
_uv = me_cube_011.uv_layers.new(name='UVMap')
_uv.uv.foreach_set('vector', [0.375, 0.0, 0.625, 0.0, 0.625, 0.25, 0.375, 0.25, 0.375, 0.25, 0.625, 0.25, 0.625, 0.5, 0.375, 0.5, 0.375, 0.5, 0.625, 0.5, 0.625, 0.75, 0.375, 0.75, 0.375, 0.75, 0.625, 0.75, 0.625, 1.0, 0.375, 1.0, 0.125, 0.5, 0.375, 0.5, 0.375, 0.75, 0.125, 0.75, 0.625, 0.5, 0.875, 0.5, 0.875, 0.75, 0.625, 0.75])
me_cube_011.use_remesh_fix_poles = True
me_cube_011.use_remesh_preserve_attributes = False
me_cube_011.update()
me_cube_012 = bpy.data.meshes.new('Cube.012')
me_cube_012.from_pydata([(-1.0, -1.0, -1.0), (-1.0, -1.0, 1.0), (-1.0, 1.0, -1.0), (-1.0, 1.0, 1.0), (1.0, -1.0, -1.0), (1.0, -1.0, 1.0), (1.0, 1.0, -1.0), (1.0, 1.0, 1.0)], [], [(0, 1, 3, 2), (2, 3, 7, 6), (6, 7, 5, 4), (4, 5, 1, 0), (2, 6, 4, 0), (7, 3, 1, 5)])
_uv = me_cube_012.uv_layers.new(name='UVMap')
_uv.uv.foreach_set('vector', [0.375, 0.0, 0.625, 0.0, 0.625, 0.25, 0.375, 0.25, 0.375, 0.25, 0.625, 0.25, 0.625, 0.5, 0.375, 0.5, 0.375, 0.5, 0.625, 0.5, 0.625, 0.75, 0.375, 0.75, 0.375, 0.75, 0.625, 0.75, 0.625, 1.0, 0.375, 1.0, 0.125, 0.5, 0.375, 0.5, 0.375, 0.75, 0.125, 0.75, 0.625, 0.5, 0.875, 0.5, 0.875, 0.75, 0.625, 0.75])
me_cube_012.use_remesh_fix_poles = True
me_cube_012.use_remesh_preserve_attributes = False
me_cube_012.update()
me_plane = bpy.data.meshes.new('Plane')
me_plane.from_pydata([(-1.0, -1.0, 0.0), (-1.0, 1.0, 0.0), (-1.0, 0.0, 0.0), (0.5046, -1.0, 0.0), (0.5046, 1.0, 0.0), (0.5046, 0.0, 0.0), (-1.0, 0.5, 0.0), (0.8886, 0.5, 5.732e-09), (-1.0, -0.5, 0.0), (0.8611, -0.5, 5.322e-09)], [], [(8, 9, 5, 2), (6, 7, 4, 1), (2, 5, 7, 6), (0, 3, 9, 8)])
_uv = me_plane.uv_layers.new(name='UVMap')
_uv.uv.foreach_set('vector', [0.0, 0.25, 0.7523, 0.25, 0.7523, 0.5, 0.0, 0.5, 0.0, 0.75, 0.7523, 0.75, 0.7523, 1.0, 0.0, 1.0, 0.0, 0.5, 0.7523, 0.5, 0.7523, 0.75, 0.0, 0.75, 0.0, 0.0, 0.7523, 0.0, 0.7523, 0.25, 0.0, 0.25])
me_plane.materials.append(mat_material_002)
me_plane.use_remesh_fix_poles = True
me_plane.use_remesh_preserve_attributes = False
me_plane.update()
me_cube_013 = bpy.data.meshes.new('Cube.013')
me_cube_013.from_pydata([(-1.0, -1.0, -1.0), (0.7181, -0.7181, -2.183), (-1.0, 1.0, -1.0), (0.7181, 0.7181, -2.183), (1.0, -1.0, -1.0), (-0.7181, 0.7181, -2.183), (1.0, 1.0, -1.0), (-0.7181, -0.7181, -2.183), (-0.7181, -0.7181, 1.0), (-1.0, -1.0, 0.7181), (-0.7181, 0.7181, 1.0), (-1.0, 1.0, 0.7181), (0.7181, -0.7181, 1.0), (1.0, -1.0, 0.7181), (0.7181, 0.7181, 1.0), (1.0, 1.0, 0.7181)], [], [(10, 8, 7, 5), (6, 15, 13, 4), (3, 5, 7, 1), (0, 9, 11, 2), (2, 6, 4, 0), (2, 11, 15, 6), (8, 10, 11, 9), (10, 14, 15, 11), (14, 12, 13, 15), (12, 8, 9, 13), (4, 13, 9, 0), (8, 12, 1, 7), (14, 10, 5, 3), (12, 14, 3, 1)])
_uv = me_cube_013.uv_layers.new(name='UVMap')
_uv.uv.foreach_set('vector', [0.8398, 0.5352, 0.8398, 0.7148, 0.8398, 0.7148, 0.8398, 0.5352, 0.375, 0.5, 0.5898, 0.5, 0.5898, 0.75, 0.375, 0.75, 0.6602, 0.5352, 0.8398, 0.5352, 0.8398, 0.7148, 0.6602, 0.7148, 0.375, 0.0, 0.5898, 0.0, 0.5898, 0.25, 0.375, 0.25, 0.125, 0.5, 0.375, 0.5, 0.375, 0.75, 0.125, 0.75, 0.375, 0.25, 0.5898, 0.25, 0.5898, 0.5, 0.375, 0.5, 0.8398, 0.7148, 0.8398, 0.5352, 0.875, 0.5, 0.875, 0.75, 0.8398, 0.5352, 0.6602, 0.5352, 0.625, 0.5, 0.875, 0.5, 0.6602, 0.5352, 0.6602, 0.7148, 0.5898, 0.75, 0.5898, 0.5, 0.6602, 0.7148, 0.8398, 0.7148, 0.875, 0.75, 0.625, 0.75, 0.375, 0.75, 0.5898, 0.75, 0.5898, 1.0, 0.375, 1.0, 0.8398, 0.7148, 0.6602, 0.7148, 0.6602, 0.7148, 0.8398, 0.7148, 0.6602, 0.5352, 0.8398, 0.5352, 0.8398, 0.5352, 0.6602, 0.5352, 0.6602, 0.7148, 0.6602, 0.5352, 0.6602, 0.5352, 0.6602, 0.7148])
me_cube_013.materials.append(mat_material_001)
me_cube_013.use_remesh_fix_poles = True
me_cube_013.use_remesh_preserve_attributes = False
me_cube_013.update()
me_cube_014 = bpy.data.meshes.new('Cube.014')
me_cube_014.from_pydata([(-1.0, -1.0, -1.0), (-1.0, -1.0, 1.0), (-1.0, 1.0, -1.0), (-1.0, 1.0, 1.0), (1.0, -1.0, -1.0), (1.0, -1.0, 1.0), (1.0, 1.0, -1.0), (1.0, 1.0, 1.0)], [], [(0, 1, 3, 2), (2, 3, 7, 6), (6, 7, 5, 4), (4, 5, 1, 0), (2, 6, 4, 0), (7, 3, 1, 5)])
_uv = me_cube_014.uv_layers.new(name='UVMap')
_uv.uv.foreach_set('vector', [0.375, 0.0, 0.625, 0.0, 0.625, 0.25, 0.375, 0.25, 0.375, 0.25, 0.625, 0.25, 0.625, 0.5, 0.375, 0.5, 0.375, 0.5, 0.625, 0.5, 0.625, 0.75, 0.375, 0.75, 0.375, 0.75, 0.625, 0.75, 0.625, 1.0, 0.375, 1.0, 0.125, 0.5, 0.375, 0.5, 0.375, 0.75, 0.125, 0.75, 0.625, 0.5, 0.875, 0.5, 0.875, 0.75, 0.625, 0.75])
me_cube_014.materials.append(mat_material)
me_cube_014.use_remesh_fix_poles = True
me_cube_014.use_remesh_preserve_attributes = False
me_cube_014.update()
me_cube_015 = bpy.data.meshes.new('Cube.015')
me_cube_015.from_pydata([(-1.0, -1.0, -1.0), (-1.0, -1.0, 1.0), (-1.0, 1.0, -1.0), (-1.0, 1.0, 1.0), (1.0, -1.0, -1.0), (1.0, -1.0, 1.0), (1.0, 1.0, -1.0), (1.0, 1.0, 1.0)], [], [(0, 1, 3, 2), (2, 3, 7, 6), (6, 7, 5, 4), (4, 5, 1, 0), (2, 6, 4, 0), (7, 3, 1, 5)])
_uv = me_cube_015.uv_layers.new(name='UVMap')
_uv.uv.foreach_set('vector', [0.375, 0.0, 0.625, 0.0, 0.625, 0.25, 0.375, 0.25, 0.375, 0.25, 0.625, 0.25, 0.625, 0.5, 0.375, 0.5, 0.375, 0.5, 0.625, 0.5, 0.625, 0.75, 0.375, 0.75, 0.375, 0.75, 0.625, 0.75, 0.625, 1.0, 0.375, 1.0, 0.125, 0.5, 0.375, 0.5, 0.375, 0.75, 0.125, 0.75, 0.625, 0.5, 0.875, 0.5, 0.875, 0.75, 0.625, 0.75])
me_cube_015.use_remesh_fix_poles = True
me_cube_015.use_remesh_preserve_attributes = False
me_cube_015.update()
me_cube_016 = bpy.data.meshes.new('Cube.016')
me_cube_016.from_pydata([(-1.0, -1.0, -1.0), (-1.0, -1.0, 1.0), (-1.0, 1.0, -1.0), (-1.0, 1.0, 1.0), (1.0, -1.0, -1.0), (1.0, -1.0, 1.0), (1.0, 1.0, -1.0), (1.0, 1.0, 1.0)], [], [(0, 1, 3, 2), (2, 3, 7, 6), (6, 7, 5, 4), (4, 5, 1, 0), (2, 6, 4, 0), (7, 3, 1, 5)])
_uv = me_cube_016.uv_layers.new(name='UVMap')
_uv.uv.foreach_set('vector', [0.375, 0.0, 0.625, 0.0, 0.625, 0.25, 0.375, 0.25, 0.375, 0.25, 0.625, 0.25, 0.625, 0.5, 0.375, 0.5, 0.375, 0.5, 0.625, 0.5, 0.625, 0.75, 0.375, 0.75, 0.375, 0.75, 0.625, 0.75, 0.625, 1.0, 0.375, 1.0, 0.125, 0.5, 0.375, 0.5, 0.375, 0.75, 0.125, 0.75, 0.625, 0.5, 0.875, 0.5, 0.875, 0.75, 0.625, 0.75])
me_cube_016.use_remesh_fix_poles = True
me_cube_016.use_remesh_preserve_attributes = False
me_cube_016.update()
me_plane_001 = bpy.data.meshes.new('Plane.001')
me_plane_001.from_pydata([(-1.0, -1.0, 0.0), (-1.0, 1.0, 0.0), (-1.0, 0.0, 0.0), (0.5046, -1.0, 0.0), (0.5046, 1.0, 0.0), (0.5046, 0.0, 0.0), (-1.0, 0.5, 0.0), (0.8886, 0.5, 5.732e-09), (-1.0, -0.5, 0.0), (0.8611, -0.5, 5.322e-09)], [], [(8, 9, 5, 2), (6, 7, 4, 1), (2, 5, 7, 6), (0, 3, 9, 8)])
_uv = me_plane_001.uv_layers.new(name='UVMap')
_uv.uv.foreach_set('vector', [0.0, 0.25, 0.7523, 0.25, 0.7523, 0.5, 0.0, 0.5, 0.0, 0.75, 0.7523, 0.75, 0.7523, 1.0, 0.0, 1.0, 0.0, 0.5, 0.7523, 0.5, 0.7523, 0.75, 0.0, 0.75, 0.0, 0.0, 0.7523, 0.0, 0.7523, 0.25, 0.0, 0.25])
me_plane_001.materials.append(mat_material_002)
me_plane_001.use_remesh_fix_poles = True
me_plane_001.use_remesh_preserve_attributes = False
me_plane_001.update()
me_cube_017 = bpy.data.meshes.new('Cube.017')
me_cube_017.from_pydata([(-1.0, -1.0, -1.0), (-1.0, -1.0, 1.0), (-1.0, 1.0, -1.0), (-1.0, 1.0, 1.0), (1.0, -1.0, -1.0), (1.0, -1.0, 1.0), (1.0, 1.0, -1.0), (1.0, 1.0, 1.0)], [], [(0, 1, 3, 2), (2, 3, 7, 6), (6, 7, 5, 4), (4, 5, 1, 0), (2, 6, 4, 0), (7, 3, 1, 5)])
_uv = me_cube_017.uv_layers.new(name='UVMap')
_uv.uv.foreach_set('vector', [0.375, 0.0, 0.625, 0.0, 0.625, 0.25, 0.375, 0.25, 0.375, 0.25, 0.625, 0.25, 0.625, 0.5, 0.375, 0.5, 0.375, 0.5, 0.625, 0.5, 0.625, 0.75, 0.375, 0.75, 0.375, 0.75, 0.625, 0.75, 0.625, 1.0, 0.375, 1.0, 0.125, 0.5, 0.375, 0.5, 0.375, 0.75, 0.125, 0.75, 0.625, 0.5, 0.875, 0.5, 0.875, 0.75, 0.625, 0.75])
me_cube_017.materials.append(mat_material)
me_cube_017.use_remesh_fix_poles = True
me_cube_017.use_remesh_preserve_attributes = False
me_cube_017.update()
me_cube_018 = bpy.data.meshes.new('Cube.018')
me_cube_018.from_pydata([(-1.0, -1.0, -1.0), (-1.0, -1.0, 1.0), (-1.0, 1.0, -1.0), (-1.0, 1.0, 1.0), (1.0, -1.0, -1.0), (1.0, -1.0, 1.0), (1.0, 1.0, -1.0), (1.0, 1.0, 1.0)], [], [(0, 1, 3, 2), (2, 3, 7, 6), (6, 7, 5, 4), (4, 5, 1, 0), (2, 6, 4, 0), (7, 3, 1, 5)])
_uv = me_cube_018.uv_layers.new(name='UVMap')
_uv.uv.foreach_set('vector', [0.375, 0.0, 0.625, 0.0, 0.625, 0.25, 0.375, 0.25, 0.375, 0.25, 0.625, 0.25, 0.625, 0.5, 0.375, 0.5, 0.375, 0.5, 0.625, 0.5, 0.625, 0.75, 0.375, 0.75, 0.375, 0.75, 0.625, 0.75, 0.625, 1.0, 0.375, 1.0, 0.125, 0.5, 0.375, 0.5, 0.375, 0.75, 0.125, 0.75, 0.625, 0.5, 0.875, 0.5, 0.875, 0.75, 0.625, 0.75])
me_cube_018.use_remesh_fix_poles = True
me_cube_018.use_remesh_preserve_attributes = False
me_cube_018.update()
me_cube_019 = bpy.data.meshes.new('Cube.019')
me_cube_019.from_pydata([(-1.0, -1.0, -1.0), (-1.0, -1.0, 1.0), (-1.0, 1.0, -1.0), (-1.0, 1.0, 1.0), (1.0, -1.0, -1.0), (1.0, -1.0, 1.0), (1.0, 1.0, -1.0), (1.0, 1.0, 1.0)], [], [(0, 1, 3, 2), (2, 3, 7, 6), (6, 7, 5, 4), (4, 5, 1, 0), (2, 6, 4, 0), (7, 3, 1, 5)])
_uv = me_cube_019.uv_layers.new(name='UVMap')
_uv.uv.foreach_set('vector', [0.375, 0.0, 0.625, 0.0, 0.625, 0.25, 0.375, 0.25, 0.375, 0.25, 0.625, 0.25, 0.625, 0.5, 0.375, 0.5, 0.375, 0.5, 0.625, 0.5, 0.625, 0.75, 0.375, 0.75, 0.375, 0.75, 0.625, 0.75, 0.625, 1.0, 0.375, 1.0, 0.125, 0.5, 0.375, 0.5, 0.375, 0.75, 0.125, 0.75, 0.625, 0.5, 0.875, 0.5, 0.875, 0.75, 0.625, 0.75])
me_cube_019.use_remesh_fix_poles = True
me_cube_019.use_remesh_preserve_attributes = False
me_cube_019.update()
me_plane_002 = bpy.data.meshes.new('Plane.002')
me_plane_002.from_pydata([(-1.0, -1.0, 0.0), (-1.0, 1.0, 0.0), (-1.0, 0.0, 0.0), (0.5046, -1.0, 0.0), (0.5046, 1.0, 0.0), (0.5046, 0.0, 0.0), (-1.0, 0.5, 0.0), (0.8886, 0.5, 5.732e-09), (-1.0, -0.5, 0.0), (0.8611, -0.5, 5.322e-09)], [], [(8, 9, 5, 2), (6, 7, 4, 1), (2, 5, 7, 6), (0, 3, 9, 8)])
_uv = me_plane_002.uv_layers.new(name='UVMap')
_uv.uv.foreach_set('vector', [0.0, 0.25, 0.7523, 0.25, 0.7523, 0.5, 0.0, 0.5, 0.0, 0.75, 0.7523, 0.75, 0.7523, 1.0, 0.0, 1.0, 0.0, 0.5, 0.7523, 0.5, 0.7523, 0.75, 0.0, 0.75, 0.0, 0.0, 0.7523, 0.0, 0.7523, 0.25, 0.0, 0.25])
me_plane_002.materials.append(mat_material_002)
me_plane_002.use_remesh_fix_poles = True
me_plane_002.use_remesh_preserve_attributes = False
me_plane_002.update()
me_cube_020 = bpy.data.meshes.new('Cube.020')
me_cube_020.from_pydata([(-1.0, -1.0, -1.0), (-1.0, -1.0, 1.0), (-1.0, 1.0, -1.0), (-1.0, 1.0, 1.0), (1.0, -1.0, -1.0), (1.0, -1.0, 1.0), (1.0, 1.0, -1.0), (1.0, 1.0, 1.0)], [], [(0, 1, 3, 2), (2, 3, 7, 6), (6, 7, 5, 4), (4, 5, 1, 0), (2, 6, 4, 0), (7, 3, 1, 5)])
_uv = me_cube_020.uv_layers.new(name='UVMap')
_uv.uv.foreach_set('vector', [0.375, 0.0, 0.625, 0.0, 0.625, 0.25, 0.375, 0.25, 0.375, 0.25, 0.625, 0.25, 0.625, 0.5, 0.375, 0.5, 0.375, 0.5, 0.625, 0.5, 0.625, 0.75, 0.375, 0.75, 0.375, 0.75, 0.625, 0.75, 0.625, 1.0, 0.375, 1.0, 0.125, 0.5, 0.375, 0.5, 0.375, 0.75, 0.125, 0.75, 0.625, 0.5, 0.875, 0.5, 0.875, 0.75, 0.625, 0.75])
me_cube_020.materials.append(mat_material)
me_cube_020.use_remesh_fix_poles = True
me_cube_020.use_remesh_preserve_attributes = False
me_cube_020.update()
me_cube_021 = bpy.data.meshes.new('Cube.021')
me_cube_021.from_pydata([(-1.0, -1.0, -1.0), (-1.0, -1.0, 1.0), (-1.0, 1.0, -1.0), (-1.0, 1.0, 1.0), (1.0, -1.0, -1.0), (1.0, -1.0, 1.0), (1.0, 1.0, -1.0), (1.0, 1.0, 1.0)], [], [(0, 1, 3, 2), (2, 3, 7, 6), (6, 7, 5, 4), (4, 5, 1, 0), (2, 6, 4, 0), (7, 3, 1, 5)])
_uv = me_cube_021.uv_layers.new(name='UVMap')
_uv.uv.foreach_set('vector', [0.375, 0.0, 0.625, 0.0, 0.625, 0.25, 0.375, 0.25, 0.375, 0.25, 0.625, 0.25, 0.625, 0.5, 0.375, 0.5, 0.375, 0.5, 0.625, 0.5, 0.625, 0.75, 0.375, 0.75, 0.375, 0.75, 0.625, 0.75, 0.625, 1.0, 0.375, 1.0, 0.125, 0.5, 0.375, 0.5, 0.375, 0.75, 0.125, 0.75, 0.625, 0.5, 0.875, 0.5, 0.875, 0.75, 0.625, 0.75])
me_cube_021.use_remesh_fix_poles = True
me_cube_021.use_remesh_preserve_attributes = False
me_cube_021.update()
me_cube_022 = bpy.data.meshes.new('Cube.022')
me_cube_022.from_pydata([(-1.0, -1.0, -1.0), (-1.0, -1.0, 1.0), (-1.0, 1.0, -1.0), (-1.0, 1.0, 1.0), (1.0, -1.0, -1.0), (1.0, -1.0, 1.0), (1.0, 1.0, -1.0), (1.0, 1.0, 1.0)], [], [(0, 1, 3, 2), (2, 3, 7, 6), (6, 7, 5, 4), (4, 5, 1, 0), (2, 6, 4, 0), (7, 3, 1, 5)])
_uv = me_cube_022.uv_layers.new(name='UVMap')
_uv.uv.foreach_set('vector', [0.375, 0.0, 0.625, 0.0, 0.625, 0.25, 0.375, 0.25, 0.375, 0.25, 0.625, 0.25, 0.625, 0.5, 0.375, 0.5, 0.375, 0.5, 0.625, 0.5, 0.625, 0.75, 0.375, 0.75, 0.375, 0.75, 0.625, 0.75, 0.625, 1.0, 0.375, 1.0, 0.125, 0.5, 0.375, 0.5, 0.375, 0.75, 0.125, 0.75, 0.625, 0.5, 0.875, 0.5, 0.875, 0.75, 0.625, 0.75])
me_cube_022.use_remesh_fix_poles = True
me_cube_022.use_remesh_preserve_attributes = False
me_cube_022.update()
me_plane_003 = bpy.data.meshes.new('Plane.003')
me_plane_003.from_pydata([(-1.0, -1.0, 0.0), (-1.0, 1.0, 0.0), (-1.0, 0.0, 0.0), (0.5046, -1.0, 0.0), (0.5046, 1.0, 0.0), (0.5046, 0.0, 0.0), (-1.0, 0.5, 0.0), (0.8886, 0.5, 5.732e-09), (-1.0, -0.5, 0.0), (0.8611, -0.5, 5.322e-09)], [], [(8, 9, 5, 2), (6, 7, 4, 1), (2, 5, 7, 6), (0, 3, 9, 8)])
_uv = me_plane_003.uv_layers.new(name='UVMap')
_uv.uv.foreach_set('vector', [0.0, 0.25, 0.7523, 0.25, 0.7523, 0.5, 0.0, 0.5, 0.0, 0.75, 0.7523, 0.75, 0.7523, 1.0, 0.0, 1.0, 0.0, 0.5, 0.7523, 0.5, 0.7523, 0.75, 0.0, 0.75, 0.0, 0.0, 0.7523, 0.0, 0.7523, 0.25, 0.0, 0.25])
me_plane_003.materials.append(mat_material_002)
me_plane_003.use_remesh_fix_poles = True
me_plane_003.use_remesh_preserve_attributes = False
me_plane_003.update()
me_cube_023 = bpy.data.meshes.new('Cube.023')
me_cube_023.from_pydata([(-1.0, -1.0, -1.0), (-1.0, -1.0, 1.0), (-1.0, 1.0, -1.0), (-1.0, 1.0, 1.0), (1.0, -1.0, -1.0), (1.0, -1.0, 1.0), (1.0, 1.0, -1.0), (1.0, 1.0, 1.0)], [], [(0, 1, 3, 2), (2, 3, 7, 6), (6, 7, 5, 4), (4, 5, 1, 0), (2, 6, 4, 0), (7, 3, 1, 5)])
_uv = me_cube_023.uv_layers.new(name='UVMap')
_uv.uv.foreach_set('vector', [0.375, 0.0, 0.625, 0.0, 0.625, 0.25, 0.375, 0.25, 0.375, 0.25, 0.625, 0.25, 0.625, 0.5, 0.375, 0.5, 0.375, 0.5, 0.625, 0.5, 0.625, 0.75, 0.375, 0.75, 0.375, 0.75, 0.625, 0.75, 0.625, 1.0, 0.375, 1.0, 0.125, 0.5, 0.375, 0.5, 0.375, 0.75, 0.125, 0.75, 0.625, 0.5, 0.875, 0.5, 0.875, 0.75, 0.625, 0.75])
me_cube_023.materials.append(mat_material)
me_cube_023.use_remesh_fix_poles = True
me_cube_023.use_remesh_preserve_attributes = False
me_cube_023.update()
me_cube_024 = bpy.data.meshes.new('Cube.024')
me_cube_024.from_pydata([(-1.0, -1.0, -1.0), (-1.0, -1.0, 1.0), (-1.0, 1.0, -1.0), (-1.0, 1.0, 1.0), (1.0, -1.0, -1.0), (1.0, -1.0, 1.0), (1.0, 1.0, -1.0), (1.0, 1.0, 1.0)], [], [(0, 1, 3, 2), (2, 3, 7, 6), (6, 7, 5, 4), (4, 5, 1, 0), (2, 6, 4, 0), (7, 3, 1, 5)])
_uv = me_cube_024.uv_layers.new(name='UVMap')
_uv.uv.foreach_set('vector', [0.375, 0.0, 0.625, 0.0, 0.625, 0.25, 0.375, 0.25, 0.375, 0.25, 0.625, 0.25, 0.625, 0.5, 0.375, 0.5, 0.375, 0.5, 0.625, 0.5, 0.625, 0.75, 0.375, 0.75, 0.375, 0.75, 0.625, 0.75, 0.625, 1.0, 0.375, 1.0, 0.125, 0.5, 0.375, 0.5, 0.375, 0.75, 0.125, 0.75, 0.625, 0.5, 0.875, 0.5, 0.875, 0.75, 0.625, 0.75])
me_cube_024.use_remesh_fix_poles = True
me_cube_024.use_remesh_preserve_attributes = False
me_cube_024.update()
me_cube_025 = bpy.data.meshes.new('Cube.025')
me_cube_025.from_pydata([(-1.0, -1.0, -1.0), (-1.0, -1.0, 1.0), (-1.0, 1.0, -1.0), (-1.0, 1.0, 1.0), (1.0, -1.0, -1.0), (1.0, -1.0, 1.0), (1.0, 1.0, -1.0), (1.0, 1.0, 1.0)], [], [(0, 1, 3, 2), (2, 3, 7, 6), (6, 7, 5, 4), (4, 5, 1, 0), (2, 6, 4, 0), (7, 3, 1, 5)])
_uv = me_cube_025.uv_layers.new(name='UVMap')
_uv.uv.foreach_set('vector', [0.375, 0.0, 0.625, 0.0, 0.625, 0.25, 0.375, 0.25, 0.375, 0.25, 0.625, 0.25, 0.625, 0.5, 0.375, 0.5, 0.375, 0.5, 0.625, 0.5, 0.625, 0.75, 0.375, 0.75, 0.375, 0.75, 0.625, 0.75, 0.625, 1.0, 0.375, 1.0, 0.125, 0.5, 0.375, 0.5, 0.375, 0.75, 0.125, 0.75, 0.625, 0.5, 0.875, 0.5, 0.875, 0.75, 0.625, 0.75])
me_cube_025.use_remesh_fix_poles = True
me_cube_025.use_remesh_preserve_attributes = False
me_cube_025.update()
me_plane_004 = bpy.data.meshes.new('Plane.004')
me_plane_004.from_pydata([(-1.0, -1.0, 0.0), (-1.0, 1.0, 0.0), (-1.0, 0.0, 0.0), (0.5046, -1.0, 0.0), (0.5046, 1.0, 0.0), (0.5046, 0.0, 0.0), (-1.0, 0.5, 0.0), (0.8886, 0.5, 5.732e-09), (-1.0, -0.5, 0.0), (0.8611, -0.5, 5.322e-09)], [], [(8, 9, 5, 2), (6, 7, 4, 1), (2, 5, 7, 6), (0, 3, 9, 8)])
_uv = me_plane_004.uv_layers.new(name='UVMap')
_uv.uv.foreach_set('vector', [0.0, 0.25, 0.7523, 0.25, 0.7523, 0.5, 0.0, 0.5, 0.0, 0.75, 0.7523, 0.75, 0.7523, 1.0, 0.0, 1.0, 0.0, 0.5, 0.7523, 0.5, 0.7523, 0.75, 0.0, 0.75, 0.0, 0.0, 0.7523, 0.0, 0.7523, 0.25, 0.0, 0.25])
me_plane_004.materials.append(mat_material_002)
me_plane_004.use_remesh_fix_poles = True
me_plane_004.use_remesh_preserve_attributes = False
me_plane_004.update()
me_cube_026 = bpy.data.meshes.new('Cube.026')
me_cube_026.from_pydata([(-1.0, -1.0, -1.0), (-1.0, -1.0, 1.0), (-1.0, 1.0, -1.0), (-1.0, 1.0, 1.0), (1.0, -1.0, -1.0), (1.0, -1.0, 1.0), (1.0, 1.0, -1.0), (1.0, 1.0, 1.0)], [], [(0, 1, 3, 2), (2, 3, 7, 6), (6, 7, 5, 4), (4, 5, 1, 0), (2, 6, 4, 0), (7, 3, 1, 5)])
_uv = me_cube_026.uv_layers.new(name='UVMap')
_uv.uv.foreach_set('vector', [0.375, 0.0, 0.625, 0.0, 0.625, 0.25, 0.375, 0.25, 0.375, 0.25, 0.625, 0.25, 0.625, 0.5, 0.375, 0.5, 0.375, 0.5, 0.625, 0.5, 0.625, 0.75, 0.375, 0.75, 0.375, 0.75, 0.625, 0.75, 0.625, 1.0, 0.375, 1.0, 0.125, 0.5, 0.375, 0.5, 0.375, 0.75, 0.125, 0.75, 0.625, 0.5, 0.875, 0.5, 0.875, 0.75, 0.625, 0.75])
me_cube_026.use_remesh_fix_poles = True
me_cube_026.use_remesh_preserve_attributes = False
me_cube_026.update()

# ---- objects
ob_cube = bpy.data.objects.new('Cube', me_cube_001)
ob_cube_002 = bpy.data.objects.new('Cube.002', me_cube_003)
ob_cube_003 = bpy.data.objects.new('Cube.003', me_cube_004)
ob_cube_005 = bpy.data.objects.new('Cube.005', me_cube_006)
ob_cube_004 = bpy.data.objects.new('Cube.004', me_cube_005)
ob_cube_007 = bpy.data.objects.new('Cube.007', me_cube_008)
ob_cube_006 = bpy.data.objects.new('Cube.006', me_cube_007)
ob_cube_001 = bpy.data.objects.new('Cube.001', me_cube_009)
ob_cube_008 = bpy.data.objects.new('Cube.008', me_cube_010)
ob_cube_009 = bpy.data.objects.new('Cube.009', me_cube_011)
ob_cube_010 = bpy.data.objects.new('Cube.010', me_cube_012)
ob_plane = bpy.data.objects.new('Plane', me_plane)
ob_cube_011 = bpy.data.objects.new('Cube.011', me_cube_013)
ob_cube_012 = bpy.data.objects.new('Cube.012', me_cube_014)
ob_cube_013 = bpy.data.objects.new('Cube.013', me_cube_015)
ob_cube_014 = bpy.data.objects.new('Cube.014', me_cube_016)
ob_plane_001 = bpy.data.objects.new('Plane.001', me_plane_001)
ob_cube_015 = bpy.data.objects.new('Cube.015', me_cube_017)
ob_cube_016 = bpy.data.objects.new('Cube.016', me_cube_018)
ob_cube_017 = bpy.data.objects.new('Cube.017', me_cube_019)
ob_plane_002 = bpy.data.objects.new('Plane.002', me_plane_002)
ob_cube_018 = bpy.data.objects.new('Cube.018', me_cube_020)
ob_cube_019 = bpy.data.objects.new('Cube.019', me_cube_021)
ob_cube_020 = bpy.data.objects.new('Cube.020', me_cube_022)
ob_plane_003 = bpy.data.objects.new('Plane.003', me_plane_003)
ob_cube_021 = bpy.data.objects.new('Cube.021', me_cube_023)
ob_cube_022 = bpy.data.objects.new('Cube.022', me_cube_024)
ob_cube_023 = bpy.data.objects.new('Cube.023', me_cube_025)
ob_plane_004 = bpy.data.objects.new('Plane.004', me_plane_004)
ob_cube_024 = bpy.data.objects.new('Cube.024', me_cube_026)

# ---- transforms, parenting, visibility, modifiers, constraints
ob_cube.location = (0.0, 0.0, 0.0)
ob_cube.scale = (2.5, 2.5, 2.5)
ob_cube_002.location = (-2.661, 0.007705, -1.104)
ob_cube_002.scale = (0.1929, 1.414, 1.86)
ob_cube_003.location = (-2.373, 0.02146, -1.42)
ob_cube_003.scale = (0.4028, 0.01797, 1.535)
ob_cube_005.location = (-0.1032, 2.56, -0.3891)
ob_cube_005.rotation_euler = (0.0, -0.0, -1.571)
ob_cube_005.scale = (0.1186, 0.8692, 1.143)
ob_cube_004.location = (-0.0789, 2.395, -0.5832)
ob_cube_004.rotation_euler = (0.0, -0.0, 1.571)
ob_cube_004.scale = (0.2476, 0.01105, 0.9435)
ob_cube_007.location = (-0.1037, -2.389, -0.5832)
ob_cube_007.rotation_euler = (0.0, -0.0, 1.676)
ob_cube_007.scale = (0.2476, 0.01105, 0.9435)
ob_cube_006.location = (-0.07839, -2.548, -0.3891)
ob_cube_006.rotation_euler = (0.0, -0.0, 1.571)
ob_cube_006.scale = (0.1186, 0.8692, 1.143)
ob_cube_001.location = (-0.01804, 0.0, -2.139)
ob_cube_001.scale = (2.814, 2.746, 0.2471)
ob_cube_008.location = (-2.767, 1.539, 2.073)
ob_cube_008.scale = (-0.05078, 0.8274, 0.04034)
ob_cube_009.location = (-2.75, 0.7811, 2.073)
ob_cube_009.scale = (-0.0763, -0.08743, 0.04756)
ob_cube_010.location = (-2.75, 2.33, 2.073)
ob_cube_010.scale = (-0.0763, -0.08743, 0.04756)
ob_plane.location = (-2.767, 1.567, 1.439)
ob_plane.rotation_euler = (0.0, 1.571, 0.0)
ob_plane.scale = (0.6273, 0.5628, 1.837)
ob_cube_011.location = (0.0, 0.0, 2.398)
ob_cube_011.scale = (2.714, 2.682, 0.3464)
ob_cube_012.location = (-2.767, -1.618, 2.073)
ob_cube_012.scale = (-0.05078, 0.8274, 0.04034)
ob_cube_013.location = (-2.75, -2.376, 2.073)
ob_cube_013.scale = (-0.0763, -0.08743, 0.04756)
ob_cube_014.location = (-2.75, -0.8276, 2.073)
ob_cube_014.scale = (-0.0763, -0.08743, 0.04756)
ob_plane_001.location = (-2.767, -1.59, 1.439)
ob_plane_001.rotation_euler = (0.0, 1.571, 0.0)
ob_plane_001.scale = (0.6273, 0.5628, 1.837)
ob_cube_015.location = (2.714, -1.54, 2.073)
ob_cube_015.scale = (-0.05078, 0.8274, 0.04034)
ob_cube_016.location = (2.731, -2.298, 2.073)
ob_cube_016.scale = (-0.0763, -0.08743, 0.04756)
ob_cube_017.location = (2.731, -0.75, 2.073)
ob_cube_017.scale = (-0.0763, -0.08743, 0.04756)
ob_plane_002.location = (2.714, -1.512, 1.439)
ob_plane_002.rotation_euler = (0.0, 1.571, 0.0)
ob_plane_002.scale = (0.6273, 0.5628, 1.837)
ob_cube_018.location = (2.714, 1.571, 2.073)
ob_cube_018.scale = (-0.05078, 0.8274, 0.04034)
ob_cube_019.location = (2.731, 0.8126, 2.073)
ob_cube_019.scale = (-0.0763, -0.08743, 0.04756)
ob_cube_020.location = (2.731, 2.361, 2.073)
ob_cube_020.scale = (-0.0763, -0.08743, 0.04756)
ob_plane_003.location = (2.714, 1.599, 1.439)
ob_plane_003.rotation_euler = (0.0, 1.571, 0.0)
ob_plane_003.scale = (0.6273, 0.5628, 1.837)
ob_cube_021.location = (-0.04918, -0.9696, 5.618)
ob_cube_021.scale = (-0.08525, 1.389, 0.06771)
ob_cube_022.location = (-0.02153, -2.242, 5.618)
ob_cube_022.scale = (-0.1281, -0.1468, 0.07984)
ob_cube_023.location = (-0.02153, 0.3572, 5.618)
ob_cube_023.scale = (-0.1281, -0.1468, 0.07984)
ob_plane_004.location = (-0.04918, -0.9223, 4.553)
ob_plane_004.rotation_euler = (0.0, 1.571, 0.0)
ob_plane_004.scale = (1.053, 0.9448, 3.084)
ob_cube_024.location = (-0.0004714, -0.9233, 3.445)
ob_cube_024.rotation_euler = (1.571, 0.0, 0.0)
ob_cube_024.scale = (-0.0344, 2.187, 0.04321)

# ---- collection membership
col_collection.objects.link(ob_cube)
col_collection.objects.link(ob_cube_002)
col_collection.objects.link(ob_cube_003)
col_collection.objects.link(ob_cube_005)
col_collection.objects.link(ob_cube_004)
col_collection.objects.link(ob_cube_007)
col_collection.objects.link(ob_cube_006)
col_collection.objects.link(ob_cube_001)
col_collection.objects.link(ob_cube_008)
col_collection.objects.link(ob_cube_009)
col_collection.objects.link(ob_cube_010)
col_collection.objects.link(ob_plane)
col_collection.objects.link(ob_cube_011)
col_collection.objects.link(ob_cube_012)
col_collection.objects.link(ob_cube_013)
col_collection.objects.link(ob_cube_014)
col_collection.objects.link(ob_plane_001)
col_collection.objects.link(ob_cube_015)
col_collection.objects.link(ob_cube_016)
col_collection.objects.link(ob_cube_017)
col_collection.objects.link(ob_plane_002)
col_collection.objects.link(ob_cube_018)
col_collection.objects.link(ob_cube_019)
col_collection.objects.link(ob_cube_020)
col_collection.objects.link(ob_plane_003)
col_collection.objects.link(ob_cube_021)
col_collection.objects.link(ob_cube_022)
col_collection.objects.link(ob_cube_023)
col_collection.objects.link(ob_plane_004)
col_collection.objects.link(ob_cube_024)

# ---- scene / render settings (as saved in the file)
scene.frame_start = 1; scene.frame_end = 250; scene.frame_set(1)
scene.render.engine = 'BLENDER_EEVEE_NEXT'
scene.cycles.sampling_pattern = 'TABULATED_SOBOL'
scene.cycles.use_light_tree = False
scene.view_settings.view_transform = 'Filmic'
bpy.context.view_layer.update()

# ---- added for rendering (the .blend has no active camera and no usable light): camera, sun
cam_auto = bpy.data.cameras.new('AutoCamera')
cam_auto.lens = 50.0
cam_auto.sensor_width = 36.0
cam_auto.clip_end = 1000.0
ob_auto_camera = bpy.data.objects.new('AutoCamera', cam_auto)
scene.collection.objects.link(ob_auto_camera)
ob_auto_camera.location = (10.8143, -13.0054, 10.0373)
ob_auto_camera.rotation_euler = (1.09748, -7.21219e-08, 0.694738)
scene.camera = ob_auto_camera
light_auto_sun = bpy.data.lights.new('AutoSun', 'SUN')
light_auto_sun.energy = 3.0
light_auto_sun.angle = 0.0523599
ob_auto_sun = bpy.data.objects.new('AutoSun', light_auto_sun)
scene.collection.objects.link(ob_auto_sun)
ob_auto_sun.rotation_euler = (0.872665, 0.174533, 0.523599)
bpy.context.view_layer.update()
